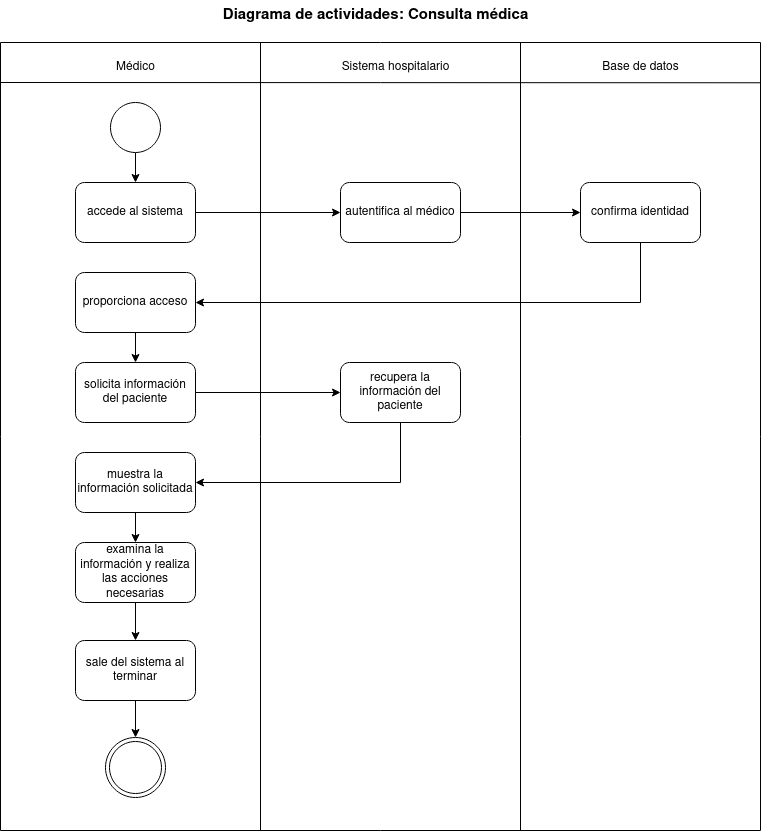

The diagram above was exported from draw.io. Its source (the exported page's mxGraphModel, read from the mxfile embedded in the PNG):
<mxGraphModel dx="1210" dy="559" grid="1" gridSize="10" guides="1" tooltips="1" connect="1" arrows="1" fold="1" page="1" pageScale="1" pageWidth="850" pageHeight="1100" math="0" shadow="0">
  <root>
    <mxCell id="0" />
    <mxCell id="1" parent="0" />
    <mxCell id="d-NAUP6D9MqK4ohFv5AF-1" value="" style="swimlane;startSize=0;" vertex="1" parent="1">
      <mxGeometry x="60" y="92" width="760" height="788" as="geometry" />
    </mxCell>
    <mxCell id="d-NAUP6D9MqK4ohFv5AF-2" value="" style="endArrow=none;html=1;rounded=0;entryX=0.313;entryY=0;entryDx=0;entryDy=0;entryPerimeter=0;" edge="1" parent="d-NAUP6D9MqK4ohFv5AF-1">
      <mxGeometry width="50" height="50" relative="1" as="geometry">
        <mxPoint x="520" y="788" as="sourcePoint" />
        <mxPoint x="520" as="targetPoint" />
      </mxGeometry>
    </mxCell>
    <mxCell id="d-NAUP6D9MqK4ohFv5AF-3" value="" style="endArrow=none;html=1;rounded=0;entryX=0.313;entryY=0;entryDx=0;entryDy=0;entryPerimeter=0;" edge="1" parent="d-NAUP6D9MqK4ohFv5AF-1">
      <mxGeometry width="50" height="50" relative="1" as="geometry">
        <mxPoint x="260" y="788" as="sourcePoint" />
        <mxPoint x="260.0000000000001" as="targetPoint" />
      </mxGeometry>
    </mxCell>
    <mxCell id="d-NAUP6D9MqK4ohFv5AF-4" value="" style="endArrow=none;html=1;rounded=0;entryX=1;entryY=0.078;entryDx=0;entryDy=0;entryPerimeter=0;" edge="1" parent="d-NAUP6D9MqK4ohFv5AF-1">
      <mxGeometry width="50" height="50" relative="1" as="geometry">
        <mxPoint y="40" as="sourcePoint" />
        <mxPoint x="760" y="40.27999999999997" as="targetPoint" />
      </mxGeometry>
    </mxCell>
    <mxCell id="d-NAUP6D9MqK4ohFv5AF-5" style="edgeStyle=orthogonalEdgeStyle;rounded=0;orthogonalLoop=1;jettySize=auto;html=1;exitX=0.5;exitY=1;exitDx=0;exitDy=0;entryX=0.5;entryY=0;entryDx=0;entryDy=0;" edge="1" parent="d-NAUP6D9MqK4ohFv5AF-1" source="d-NAUP6D9MqK4ohFv5AF-6" target="d-NAUP6D9MqK4ohFv5AF-8">
      <mxGeometry relative="1" as="geometry" />
    </mxCell>
    <mxCell id="d-NAUP6D9MqK4ohFv5AF-6" value="" style="ellipse;whiteSpace=wrap;html=1;aspect=fixed;" vertex="1" parent="d-NAUP6D9MqK4ohFv5AF-1">
      <mxGeometry x="110" y="60" width="50" height="50" as="geometry" />
    </mxCell>
    <mxCell id="d-NAUP6D9MqK4ohFv5AF-7" style="edgeStyle=orthogonalEdgeStyle;rounded=0;orthogonalLoop=1;jettySize=auto;html=1;exitX=1;exitY=0.5;exitDx=0;exitDy=0;entryX=0;entryY=0.5;entryDx=0;entryDy=0;" edge="1" parent="d-NAUP6D9MqK4ohFv5AF-1" source="d-NAUP6D9MqK4ohFv5AF-8" target="d-NAUP6D9MqK4ohFv5AF-10">
      <mxGeometry relative="1" as="geometry" />
    </mxCell>
    <mxCell id="d-NAUP6D9MqK4ohFv5AF-8" value="accede al sistema" style="rounded=1;whiteSpace=wrap;html=1;" vertex="1" parent="d-NAUP6D9MqK4ohFv5AF-1">
      <mxGeometry x="75" y="140" width="120" height="60" as="geometry" />
    </mxCell>
    <mxCell id="d-NAUP6D9MqK4ohFv5AF-9" style="edgeStyle=orthogonalEdgeStyle;rounded=0;orthogonalLoop=1;jettySize=auto;html=1;exitX=1;exitY=0.5;exitDx=0;exitDy=0;entryX=0;entryY=0.5;entryDx=0;entryDy=0;" edge="1" parent="d-NAUP6D9MqK4ohFv5AF-1" source="d-NAUP6D9MqK4ohFv5AF-10" target="d-NAUP6D9MqK4ohFv5AF-26">
      <mxGeometry relative="1" as="geometry" />
    </mxCell>
    <mxCell id="d-NAUP6D9MqK4ohFv5AF-10" value="autentifica al médico" style="rounded=1;whiteSpace=wrap;html=1;" vertex="1" parent="d-NAUP6D9MqK4ohFv5AF-1">
      <mxGeometry x="340" y="140" width="120" height="60" as="geometry" />
    </mxCell>
    <mxCell id="d-NAUP6D9MqK4ohFv5AF-11" style="edgeStyle=orthogonalEdgeStyle;rounded=0;orthogonalLoop=1;jettySize=auto;html=1;exitX=0.5;exitY=1;exitDx=0;exitDy=0;entryX=0.5;entryY=0;entryDx=0;entryDy=0;" edge="1" parent="d-NAUP6D9MqK4ohFv5AF-1" source="d-NAUP6D9MqK4ohFv5AF-12" target="d-NAUP6D9MqK4ohFv5AF-15">
      <mxGeometry relative="1" as="geometry" />
    </mxCell>
    <mxCell id="d-NAUP6D9MqK4ohFv5AF-12" value="proporciona acceso" style="rounded=1;whiteSpace=wrap;html=1;" vertex="1" parent="d-NAUP6D9MqK4ohFv5AF-1">
      <mxGeometry x="75" y="230" width="120" height="60" as="geometry" />
    </mxCell>
    <mxCell id="d-NAUP6D9MqK4ohFv5AF-52" style="edgeStyle=orthogonalEdgeStyle;rounded=0;orthogonalLoop=1;jettySize=auto;html=1;exitX=0.5;exitY=1;exitDx=0;exitDy=0;entryX=1;entryY=0.5;entryDx=0;entryDy=0;" edge="1" parent="d-NAUP6D9MqK4ohFv5AF-1" source="d-NAUP6D9MqK4ohFv5AF-13" target="d-NAUP6D9MqK4ohFv5AF-20">
      <mxGeometry relative="1" as="geometry" />
    </mxCell>
    <mxCell id="d-NAUP6D9MqK4ohFv5AF-13" value="recupera la información del paciente" style="rounded=1;whiteSpace=wrap;html=1;" vertex="1" parent="d-NAUP6D9MqK4ohFv5AF-1">
      <mxGeometry x="340" y="320" width="120" height="60" as="geometry" />
    </mxCell>
    <mxCell id="d-NAUP6D9MqK4ohFv5AF-14" style="edgeStyle=orthogonalEdgeStyle;rounded=0;orthogonalLoop=1;jettySize=auto;html=1;exitX=1;exitY=0.5;exitDx=0;exitDy=0;entryX=0;entryY=0.5;entryDx=0;entryDy=0;" edge="1" parent="d-NAUP6D9MqK4ohFv5AF-1" source="d-NAUP6D9MqK4ohFv5AF-15" target="d-NAUP6D9MqK4ohFv5AF-13">
      <mxGeometry relative="1" as="geometry" />
    </mxCell>
    <mxCell id="d-NAUP6D9MqK4ohFv5AF-15" value="solicita información del paciente" style="rounded=1;whiteSpace=wrap;html=1;" vertex="1" parent="d-NAUP6D9MqK4ohFv5AF-1">
      <mxGeometry x="75" y="320" width="120" height="60" as="geometry" />
    </mxCell>
    <mxCell id="d-NAUP6D9MqK4ohFv5AF-16" value="Médico" style="text;html=1;align=center;verticalAlign=middle;resizable=0;points=[];autosize=1;strokeColor=none;fillColor=none;" vertex="1" parent="d-NAUP6D9MqK4ohFv5AF-1">
      <mxGeometry x="105" y="10" width="60" height="30" as="geometry" />
    </mxCell>
    <mxCell id="d-NAUP6D9MqK4ohFv5AF-17" value="Sistema hospitalario" style="text;html=1;align=center;verticalAlign=middle;resizable=0;points=[];autosize=1;strokeColor=none;fillColor=none;" vertex="1" parent="d-NAUP6D9MqK4ohFv5AF-1">
      <mxGeometry x="330" y="10" width="130" height="30" as="geometry" />
    </mxCell>
    <mxCell id="d-NAUP6D9MqK4ohFv5AF-18" value="Base de datos" style="text;html=1;align=center;verticalAlign=middle;resizable=0;points=[];autosize=1;strokeColor=none;fillColor=none;" vertex="1" parent="d-NAUP6D9MqK4ohFv5AF-1">
      <mxGeometry x="590" y="10" width="100" height="30" as="geometry" />
    </mxCell>
    <mxCell id="d-NAUP6D9MqK4ohFv5AF-54" style="edgeStyle=orthogonalEdgeStyle;rounded=0;orthogonalLoop=1;jettySize=auto;html=1;exitX=0.5;exitY=1;exitDx=0;exitDy=0;entryX=0.5;entryY=0;entryDx=0;entryDy=0;" edge="1" parent="d-NAUP6D9MqK4ohFv5AF-1" source="d-NAUP6D9MqK4ohFv5AF-20" target="d-NAUP6D9MqK4ohFv5AF-24">
      <mxGeometry relative="1" as="geometry" />
    </mxCell>
    <mxCell id="d-NAUP6D9MqK4ohFv5AF-20" value="muestra la información solicitada" style="rounded=1;whiteSpace=wrap;html=1;" vertex="1" parent="d-NAUP6D9MqK4ohFv5AF-1">
      <mxGeometry x="75" y="410" width="120" height="60" as="geometry" />
    </mxCell>
    <mxCell id="d-NAUP6D9MqK4ohFv5AF-23" style="edgeStyle=orthogonalEdgeStyle;rounded=0;orthogonalLoop=1;jettySize=auto;html=1;exitX=0.5;exitY=1;exitDx=0;exitDy=0;entryX=0.5;entryY=0;entryDx=0;entryDy=0;" edge="1" parent="d-NAUP6D9MqK4ohFv5AF-1" source="d-NAUP6D9MqK4ohFv5AF-24" target="d-NAUP6D9MqK4ohFv5AF-30">
      <mxGeometry relative="1" as="geometry" />
    </mxCell>
    <mxCell id="d-NAUP6D9MqK4ohFv5AF-24" value="examina la información y realiza las acciones necesarias" style="rounded=1;whiteSpace=wrap;html=1;" vertex="1" parent="d-NAUP6D9MqK4ohFv5AF-1">
      <mxGeometry x="75" y="500" width="120" height="60" as="geometry" />
    </mxCell>
    <mxCell id="d-NAUP6D9MqK4ohFv5AF-25" style="edgeStyle=orthogonalEdgeStyle;rounded=0;orthogonalLoop=1;jettySize=auto;html=1;exitX=0.5;exitY=1;exitDx=0;exitDy=0;entryX=1;entryY=0.5;entryDx=0;entryDy=0;" edge="1" parent="d-NAUP6D9MqK4ohFv5AF-1" source="d-NAUP6D9MqK4ohFv5AF-26" target="d-NAUP6D9MqK4ohFv5AF-12">
      <mxGeometry relative="1" as="geometry" />
    </mxCell>
    <mxCell id="d-NAUP6D9MqK4ohFv5AF-26" value="confirma identidad" style="rounded=1;whiteSpace=wrap;html=1;" vertex="1" parent="d-NAUP6D9MqK4ohFv5AF-1">
      <mxGeometry x="580" y="140" width="120" height="60" as="geometry" />
    </mxCell>
    <mxCell id="d-NAUP6D9MqK4ohFv5AF-53" style="edgeStyle=orthogonalEdgeStyle;rounded=0;orthogonalLoop=1;jettySize=auto;html=1;exitX=0.5;exitY=1;exitDx=0;exitDy=0;entryX=0.5;entryY=0;entryDx=0;entryDy=0;" edge="1" parent="d-NAUP6D9MqK4ohFv5AF-1" source="d-NAUP6D9MqK4ohFv5AF-30" target="d-NAUP6D9MqK4ohFv5AF-49">
      <mxGeometry relative="1" as="geometry" />
    </mxCell>
    <mxCell id="d-NAUP6D9MqK4ohFv5AF-30" value="sale del sistema al terminar" style="rounded=1;whiteSpace=wrap;html=1;" vertex="1" parent="d-NAUP6D9MqK4ohFv5AF-1">
      <mxGeometry x="75" y="598" width="120" height="60" as="geometry" />
    </mxCell>
    <mxCell id="d-NAUP6D9MqK4ohFv5AF-49" value="" style="ellipse;shape=doubleEllipse;whiteSpace=wrap;html=1;aspect=fixed;" vertex="1" parent="d-NAUP6D9MqK4ohFv5AF-1">
      <mxGeometry x="105" y="695" width="60" height="60" as="geometry" />
    </mxCell>
    <mxCell id="d-NAUP6D9MqK4ohFv5AF-51" value="&lt;font style=&quot;font-size: 15px;&quot;&gt;&lt;b&gt;Diagrama de actividades: Consulta médica&lt;br&gt;&lt;/b&gt;&lt;/font&gt;" style="text;html=1;align=center;verticalAlign=middle;resizable=0;points=[];autosize=1;strokeColor=none;fillColor=none;" vertex="1" parent="1">
      <mxGeometry x="270" y="50" width="330" height="30" as="geometry" />
    </mxCell>
  </root>
</mxGraphModel>